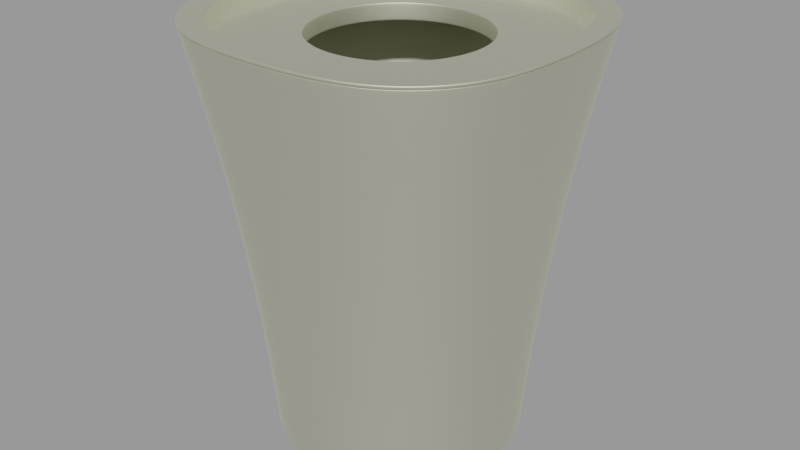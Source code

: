 # Source: trash_80d683a5-4af7-40d8-81dc-93b936b9ec29.blend  (saved by Blender 2.92.15; exported with 4.5.12 LTS)
import bpy
from mathutils import Matrix  # noqa: F401  (used for matrix-valued properties, if any)

bpy.ops.wm.read_factory_settings(use_empty=True)
scene = bpy.context.scene
scene.name = 'upload'

# ---- collections
col_trash = bpy.data.collections.new('Trash'); scene.collection.children.link(col_trash)

# ---- materials (node trees are filled in below, after node groups)
mat_trashcan = bpy.data.materials.new('TrashCan')
mat_trashcan.alpha_threshold = 0.0
mat_trashcan.use_transparent_shadow = False
mat_trashcan.use_raytrace_refraction = True
mat_trashcan.use_screen_refraction = True
mat_trashcan.thickness_mode = 'SLAB'
mat_trashcan.line_color = (0.0, 0.0, 0.0, 1.0)

# ---- material node trees
mat_trashcan.use_nodes = True; mat_trashcan.node_tree.nodes.clear()
_N = mat_trashcan.node_tree.nodes; _L = mat_trashcan.node_tree.links
n0 = _N.new('ShaderNodeOutputMaterial'); n0.name = 'Material Output'; n0.location = (300, 300)
n1 = _N.new('ShaderNodeRGB'); n1.name = 'RGB.002'; n1.location = (-268, -20)
n1.label = 'Black'
n1.outputs[0].default_value = (0.07324, 0.07324, 0.07324, 1.0)
n2 = _N.new('ShaderNodeRGB'); n2.name = 'RGB.001'; n2.location = (-267, 186)
n2.label = 'White'
n2.outputs[0].default_value = (0.9131, 0.9131, 0.9131, 1.0)
n3 = _N.new('ShaderNodeRGB'); n3.name = 'RGB'; n3.location = (-273, 388)
n3.label = 'Beige'
n3.outputs[0].default_value = (0.9131, 0.9131, 0.7157, 1.0)
n4 = _N.new('ShaderNodeBsdfPrincipled'); n4.name = 'Principled BSDF'; n4.location = (10, 300)
n4.distribution = 'GGX'
n4.subsurface_method = 'BURLEY'
n4.inputs[1].default_value = 1.0
n4.inputs[2].default_value = 0.6
n4.inputs[3].default_value = 1.45
n4.inputs[27].default_value = (0.0, 0.0, 0.0, 1.0)
n4.inputs[28].default_value = 1.0
_L.new(n4.outputs[0], n0.inputs[0])
_L.new(n3.outputs[0], n4.inputs[0])
n0.is_active_output = True

# ---- meshes
me_trash = bpy.data.meshes.new('Trash')
me_trash.from_pydata([(0.1077, 0.02138, 0.0), (0.02145, 0.1076, 0.0), (0.09128, 0.06095, 0.0), (0.06101, 0.09124, 0.0), (-0.1076, 0.02145, 0.0), (-0.02138, 0.1077, 0.0), (-0.09124, 0.06101, 0.0), (-0.06095, 0.09128, 0.0), (0.1076, -0.02145, 0.0), (0.02138, -0.1077, 0.0), (0.09124, -0.06101, 0.0), (0.06095, -0.09128, 0.0), (-0.1077, -0.02138, 0.0), (-0.02145, -0.1076, 0.0), (-0.09128, -0.06095, 0.0), (-0.06101, -0.09124, 0.0), (-0.03778, 0.1375, 0.2837), (-0.03289, 0.1266, 0.2138), (-0.02869, 0.1183, 0.1462), (-0.02491, 0.112, 0.07632), (-0.08695, 0.1232, 0.2837), (-0.07843, 0.1123, 0.2138), (-0.07151, 0.1036, 0.1462), (-0.06574, 0.09668, 0.07632), (-0.1232, 0.08696, 0.2837), (-0.1123, 0.07846, 0.2138), (-0.1036, 0.07154, 0.1462), (-0.09665, 0.06579, 0.07632), (-0.1375, 0.03779, 0.2837), (-0.1266, 0.03292, 0.2138), (-0.1183, 0.02873, 0.1462), (-0.112, 0.02496, 0.07632), (-0.1375, -0.03778, 0.2837), (-0.1266, -0.03289, 0.2138), (-0.1183, -0.02869, 0.1462), (-0.112, -0.02491, 0.07632), (-0.1232, -0.08695, 0.2837), (-0.1123, -0.07843, 0.2138), (-0.1036, -0.07151, 0.1462), (-0.09668, -0.06574, 0.07632), (-0.08696, -0.1232, 0.2837), (-0.07846, -0.1123, 0.2138), (-0.07154, -0.1036, 0.1462), (-0.06579, -0.09665, 0.07632), (-0.03779, -0.1375, 0.2837), (-0.03292, -0.1266, 0.2138), (-0.02873, -0.1183, 0.1462), (-0.02496, -0.112, 0.07632), (0.03778, -0.1375, 0.2837), (0.03289, -0.1266, 0.2138), (0.02869, -0.1183, 0.1462), (0.02491, -0.112, 0.07632), (0.08695, -0.1232, 0.2837), (0.07843, -0.1123, 0.2138), (0.07151, -0.1036, 0.1462), (0.06574, -0.09668, 0.07632), (0.1232, -0.08696, 0.2837), (0.1123, -0.07846, 0.2138), (0.1036, -0.07154, 0.1462), (0.09665, -0.06579, 0.07632), (0.1375, -0.03779, 0.2837), (0.1266, -0.03292, 0.2138), (0.1183, -0.02873, 0.1462), (0.112, -0.02496, 0.07632), (0.1375, 0.03778, 0.2837), (0.1266, 0.03289, 0.2138), (0.1183, 0.02869, 0.1462), (0.112, 0.02491, 0.07632), (0.1232, 0.08695, 0.2837), (0.1123, 0.07843, 0.2138), (0.1036, 0.07151, 0.1462), (0.09668, 0.06574, 0.07632), (0.08696, 0.1232, 0.2837), (0.07846, 0.1123, 0.2138), (0.07154, 0.1036, 0.1462), (0.06579, 0.09665, 0.07632), (0.03779, 0.1375, 0.2837), (0.03292, 0.1266, 0.2138), (0.02873, 0.1183, 0.1462), (0.02496, 0.112, 0.07632), (0.09873, 0.0196, 0.0), (0.01967, 0.09872, 0.0), (0.08371, 0.05589, 0.0), (0.05595, 0.08367, 0.0), (-0.09872, 0.01967, 0.0), (-0.0196, 0.09873, 0.0), (-0.08367, 0.05595, 0.0), (-0.05589, 0.08371, 0.0), (0.09872, -0.01967, 0.0), (0.0196, -0.09873, 0.0), (0.08367, -0.05595, 0.0), (0.05589, -0.08371, 0.0), (-0.09873, -0.0196, 0.0), (-0.01967, -0.09872, 0.0), (-0.08371, -0.05589, 0.0), (-0.05595, -0.08367, 0.0), (-0.04737, -0.07084, 0.009525), (-0.08358, -0.0166, 0.009525), (-0.07087, -0.04732, 0.009525), (0.0166, -0.08358, 0.009525), (0.04732, -0.07087, 0.009525), (0.08357, -0.01665, 0.009525), (0.07084, -0.04737, 0.009525), (-0.0166, 0.08358, 0.009525), (-0.04732, 0.07087, 0.009525), (-0.08357, 0.01665, 0.009525), (-0.07084, 0.04737, 0.009525), (0.01665, 0.08357, 0.009525), (0.04737, 0.07084, 0.009525), (0.08358, 0.0166, 0.009525), (0.07087, 0.04732, 0.009525), (-0.01665, -0.08357, 0.009525), (-1.046e-09, -1.603e-08, 0.009525), (0.05848, 0.08746, 0.0), (0.02056, 0.1032, 0.0), (-0.02049, 0.1032, 0.0), (0.1032, -0.02056, 0.0), (0.1032, 0.02049, 0.0), (-0.1032, -0.02049, 0.0), (-0.0875, -0.05842, 0.0), (-0.1032, 0.02056, 0.0), (-0.05848, -0.08746, 0.0), (0.08746, -0.05848, 0.0), (-0.02056, -0.1032, 0.0), (0.02049, -0.1032, 0.0), (-0.08746, 0.05848, 0.0), (0.05842, -0.0875, 0.0), (-0.05842, 0.0875, 0.0), (0.0875, 0.05842, 0.0), (0.04385, 0.1525, 0.36), (0.1525, 0.04385, 0.36), (0.09815, 0.1379, 0.36), (0.1379, 0.09815, 0.36), (-0.04385, 0.1525, 0.36), (-0.1525, 0.04385, 0.36), (-0.09815, 0.1379, 0.36), (-0.1379, 0.09815, 0.36), (0.04385, -0.1525, 0.36), (0.1525, -0.04385, 0.36), (0.09815, -0.1379, 0.36), (0.1379, -0.09815, 0.36), (-0.04385, -0.1525, 0.36), (-0.1525, -0.04385, 0.36), (-0.09815, -0.1379, 0.36), (-0.1379, -0.09815, 0.36), (0.03845, 0.1337, 0.36), (0.1337, 0.03845, 0.36), (0.08607, 0.1209, 0.36), (0.1209, 0.08607, 0.36), (-0.03845, 0.1337, 0.36), (-0.1337, 0.03845, 0.36), (-0.08607, 0.1209, 0.36), (-0.1209, 0.08607, 0.36), (0.03845, -0.1337, 0.36), (0.1337, -0.03845, 0.36), (0.08607, -0.1209, 0.36), (0.1209, -0.08607, 0.36), (-0.03845, -0.1337, 0.36), (-0.1337, -0.03845, 0.36), (-0.08607, -0.1209, 0.36), (-0.1209, -0.08607, 0.36), (0.03731, 0.1298, 0.345), (0.1298, 0.03731, 0.345), (0.08351, 0.1173, 0.345), (0.1173, 0.08351, 0.345), (-0.03731, 0.1298, 0.345), (-0.1298, 0.03731, 0.345), (-0.08351, 0.1173, 0.345), (-0.1173, 0.08351, 0.345), (0.03731, -0.1298, 0.345), (0.1298, -0.03731, 0.345), (0.08351, -0.1173, 0.345), (0.1173, -0.08351, 0.345), (-0.03731, -0.1298, 0.345), (-0.1298, -0.03731, 0.345), (-0.08351, -0.1173, 0.345), (-0.1173, -0.08351, 0.345), (0.01465, 0.07364, 0.345), (0.07364, 0.01465, 0.345), (0.04172, 0.06243, 0.345), (0.06243, 0.04172, 0.345), (-0.01465, 0.07364, 0.345), (-0.07364, 0.01465, 0.345), (-0.04172, 0.06243, 0.345), (-0.06243, 0.04172, 0.345), (0.01465, -0.07364, 0.345), (0.07364, -0.01465, 0.345), (0.04172, -0.06243, 0.345), (0.06243, -0.04172, 0.345), (-0.01465, -0.07364, 0.345), (-0.07364, -0.01465, 0.345), (-0.04172, -0.06243, 0.345), (-0.06243, -0.04172, 0.345), (0.01465, 0.07364, 0.33), (0.07364, 0.01465, 0.33), (0.04172, 0.06243, 0.33), (0.06243, 0.04172, 0.33), (-0.01465, 0.07364, 0.33), (-0.07364, 0.01465, 0.33), (-0.04172, 0.06243, 0.33), (-0.06243, 0.04172, 0.33), (0.01465, -0.07364, 0.33), (0.07364, -0.01465, 0.33), (0.04172, -0.06243, 0.33), (0.06243, -0.04172, 0.33), (-0.01465, -0.07364, 0.33), (-0.07364, -0.01465, 0.33), (-0.04172, -0.06243, 0.33), (-0.06243, -0.04172, 0.33), (0.01686, 0.08477, 0.33), (0.08477, 0.01686, 0.33), (0.04802, 0.07187, 0.33), (0.07187, 0.04802, 0.33), (-0.01686, 0.08477, 0.33), (-0.08477, 0.01686, 0.33), (-0.04802, 0.07187, 0.33), (-0.07187, 0.04802, 0.33), (0.01686, -0.08477, 0.33), (0.08477, -0.01686, 0.33), (0.04802, -0.07187, 0.33), (0.07187, -0.04802, 0.33), (-0.01686, -0.08477, 0.33), (-0.08477, -0.01686, 0.33), (-0.04802, -0.07187, 0.33), (-0.07187, -0.04802, 0.33), (0.09772, 0.1373, 0.3571), (0.1519, -0.04362, 0.3571), (-0.09772, -0.1373, 0.3571), (-0.1519, -0.04362, 0.3571), (-0.1373, 0.09772, 0.3571), (0.09772, -0.1373, 0.3571), (0.04362, -0.1519, 0.3571), (0.1373, 0.09772, 0.3571), (-0.1519, 0.04362, 0.3571), (-0.1373, -0.09772, 0.3571), (-0.04362, -0.1519, 0.3571), (-0.09772, 0.1373, 0.3571), (0.04362, 0.1519, 0.3571), (-0.04362, 0.1519, 0.3571), (0.1373, -0.09772, 0.3571), (0.1519, 0.04362, 0.3571), (0.09772, 0.1373, 0.3571), (0.1373, 0.09772, 0.3571), (0.1373, -0.09772, 0.3571), (0.09772, -0.1373, 0.3571), (0.04362, -0.1519, 0.3571), (-0.04362, -0.1519, 0.3571), (0.1519, -0.04362, 0.3571), (-0.1519, -0.04362, 0.3571), (-0.1519, 0.04362, 0.3571), (0.1519, 0.04362, 0.3571), (-0.09772, -0.1373, 0.3571), (-0.1373, -0.09772, 0.3571), (0.04362, 0.1519, 0.3571), (-0.09772, 0.1373, 0.3571), (-0.1373, 0.09772, 0.3571), (-0.04362, 0.1519, 0.3571), (0.09349, 0.1314, 0.3571), (0.1387, -0.03983, 0.3571), (-0.08922, -0.1254, 0.3571), (-0.1453, -0.04173, 0.3571), (-0.1314, 0.09349, 0.3571), (-0.1453, 0.04173, 0.3571), (0.1387, 0.03983, 0.3571), (0.1453, -0.04173, 0.3571), (-0.1387, -0.03983, 0.3571), (-0.09349, -0.1314, 0.3571), (-0.1254, -0.08922, 0.3571), (0.04173, 0.1453, 0.3571), (-0.08922, 0.1254, 0.3571), (-0.1254, 0.08922, 0.3571), (-0.03983, 0.1387, 0.3571), (0.09349, -0.1314, 0.3571), (0.04173, -0.1453, 0.3571), (0.1314, 0.09349, 0.3571), (-0.1314, -0.09349, 0.3571), (-0.03983, -0.1387, 0.3571), (-0.09349, 0.1314, 0.3571), (0.03983, 0.1387, 0.3571), (-0.04173, 0.1453, 0.3571), (0.1314, -0.09349, 0.3571), (0.08922, 0.1254, 0.3571), (0.1254, 0.08922, 0.3571), (0.1254, -0.08922, 0.3571), (0.08922, -0.1254, 0.3571), (0.03983, -0.1387, 0.3571), (-0.04173, -0.1453, 0.3571), (-0.1387, 0.03983, 0.3571), (0.1453, 0.04173, 0.3571)], [], [(79, 19, 18, 78), (6, 27, 23, 7), (4, 31, 27, 6), (4, 12, 35, 31), (12, 14, 39, 35), (14, 15, 43, 39), (15, 13, 47, 43), (9, 51, 47, 13), (11, 55, 51, 9), (10, 59, 55, 11), (8, 63, 59, 10), (0, 67, 63, 8), (0, 2, 71, 67), (2, 3, 75, 71), (3, 1, 79, 75), (1, 5, 19, 79), (78, 18, 17, 77), (77, 17, 16, 76), (246, 251, 40, 44), (7, 23, 19, 5), (19, 23, 22, 18), (18, 22, 21, 17), (17, 21, 20, 16), (23, 27, 26, 22), (22, 26, 25, 21), (21, 25, 24, 20), (27, 31, 30, 26), (26, 30, 29, 25), (25, 29, 28, 24), (250, 247, 60, 64), (31, 35, 34, 30), (30, 34, 33, 29), (29, 33, 32, 28), (255, 249, 134, 136), (35, 39, 38, 34), (34, 38, 37, 33), (33, 37, 36, 32), (252, 144, 142, 248), (39, 43, 42, 38), (38, 42, 41, 37), (37, 41, 40, 36), (43, 47, 46, 42), (42, 46, 45, 41), (41, 45, 44, 40), (47, 51, 50, 46), (46, 50, 49, 45), (45, 49, 48, 44), (51, 55, 54, 50), (50, 54, 53, 49), (49, 53, 52, 48), (254, 135, 133, 256), (55, 59, 58, 54), (54, 58, 57, 53), (53, 57, 56, 52), (238, 253, 76, 16), (59, 63, 62, 58), (58, 62, 61, 57), (57, 61, 60, 56), (229, 236, 20, 24), (63, 67, 66, 62), (62, 66, 65, 61), (61, 65, 64, 60), (237, 129, 131, 241), (67, 71, 70, 66), (66, 70, 69, 65), (65, 69, 68, 64), (227, 143, 144, 252), (71, 75, 74, 70), (70, 74, 73, 69), (69, 73, 72, 68), (75, 79, 78, 74), (74, 78, 77, 73), (73, 77, 76, 72), (242, 132, 130, 240), (114, 113, 83, 81), (115, 114, 81, 85), (117, 116, 88, 80), (119, 118, 92, 94), (118, 120, 84, 92), (121, 119, 94, 95), (116, 122, 90, 88), (124, 123, 93, 89), (120, 125, 86, 84), (123, 121, 95, 93), (122, 126, 91, 90), (125, 127, 87, 86), (128, 117, 80, 82), (126, 124, 89, 91), (127, 115, 85, 87), (113, 128, 82, 83), (84, 86, 106, 105), (95, 94, 98, 96), (81, 83, 108, 107), (94, 92, 97, 98), (83, 82, 110, 108), (91, 89, 99, 100), (89, 93, 111, 99), (82, 80, 109, 110), (90, 91, 100, 102), (92, 84, 105, 97), (88, 90, 102, 101), (80, 88, 101, 109), (87, 85, 103, 104), (85, 81, 107, 103), (86, 87, 104, 106), (93, 95, 96, 111), (111, 96, 112), (106, 104, 112), (103, 107, 112), (104, 103, 112), (109, 101, 112), (101, 102, 112), (97, 105, 112), (102, 100, 112), (110, 109, 112), (99, 111, 112), (100, 99, 112), (108, 110, 112), (98, 97, 112), (107, 108, 112), (96, 98, 112), (105, 106, 112), (3, 2, 128, 113), (7, 5, 115, 127), (11, 9, 124, 126), (2, 0, 117, 128), (6, 7, 127, 125), (10, 11, 126, 122), (13, 15, 121, 123), (4, 6, 125, 120), (9, 13, 123, 124), (8, 10, 122, 116), (15, 14, 119, 121), (12, 4, 120, 118), (14, 12, 118, 119), (0, 8, 116, 117), (5, 1, 114, 115), (1, 3, 113, 114), (249, 248, 142, 134), (226, 138, 140, 243), (245, 244, 139, 137), (235, 245, 137, 141), (244, 243, 140, 139), (241, 131, 132, 242), (140, 138, 154, 156), (130, 132, 148, 146), (134, 142, 158, 150), (139, 140, 156, 155), (132, 131, 147, 148), (137, 139, 155, 153), (131, 129, 145, 147), (142, 144, 160, 158), (136, 134, 150, 152), (144, 143, 159, 160), (135, 136, 152, 151), (143, 141, 157, 159), (133, 135, 151, 149), (138, 130, 146, 154), (129, 133, 149, 145), (141, 137, 153, 157), (146, 148, 164, 162), (150, 158, 174, 166), (155, 156, 172, 171), (148, 147, 163, 164), (153, 155, 171, 169), (147, 145, 161, 163), (158, 160, 176, 174), (152, 150, 166, 168), (160, 159, 175, 176), (151, 152, 168, 167), (159, 157, 173, 175), (149, 151, 167, 165), (154, 146, 162, 170), (145, 149, 165, 161), (157, 153, 169, 173), (156, 154, 170, 172), (165, 167, 183, 181), (170, 162, 178, 186), (161, 165, 181, 177), (173, 169, 185, 189), (172, 170, 186, 188), (162, 164, 180, 178), (166, 174, 190, 182), (171, 172, 188, 187), (164, 163, 179, 180), (169, 171, 187, 185), (163, 161, 177, 179), (174, 176, 192, 190), (168, 166, 182, 184), (176, 175, 191, 192), (167, 168, 184, 183), (175, 173, 189, 191), (188, 186, 202, 204), (178, 180, 196, 194), (182, 190, 206, 198), (187, 188, 204, 203), (180, 179, 195, 196), (185, 187, 203, 201), (179, 177, 193, 195), (190, 192, 208, 206), (184, 182, 198, 200), (192, 191, 207, 208), (183, 184, 200, 199), (191, 189, 205, 207), (181, 183, 199, 197), (186, 178, 194, 202), (177, 181, 197, 193), (189, 185, 201, 205), (207, 205, 221, 223), (197, 199, 215, 213), (202, 194, 210, 218), (193, 197, 213, 209), (205, 201, 217, 221), (204, 202, 218, 220), (194, 196, 212, 210), (198, 206, 222, 214), (203, 204, 220, 219), (196, 195, 211, 212), (201, 203, 219, 217), (195, 193, 209, 211), (206, 208, 224, 222), (200, 198, 214, 216), (208, 207, 223, 224), (199, 200, 216, 215), (72, 225, 232, 68), (52, 56, 239, 230), (44, 48, 231, 246), (48, 52, 230, 231), (60, 247, 239, 56), (28, 32, 228, 233), (68, 232, 250, 64), (40, 251, 234, 36), (76, 253, 225, 72), (136, 135, 254, 255), (133, 129, 237, 256), (20, 236, 238, 16), (36, 234, 228, 32), (24, 28, 233, 229), (130, 138, 226, 240), (141, 143, 227, 235), (227, 252, 267, 259), (231, 230, 272, 273), (237, 241, 281, 278), (246, 231, 273, 286), (236, 229, 261, 277), (235, 227, 259, 276), (253, 238, 279, 268), (240, 226, 258, 263), (254, 256, 271, 269), (228, 234, 275, 260), (252, 248, 265, 267), (233, 228, 260, 262), (249, 255, 270, 287), (241, 242, 282, 281), (229, 233, 262, 261), (247, 250, 288, 264), (243, 244, 284, 283), (234, 251, 266, 275), (251, 246, 286, 266), (245, 235, 276, 285), (256, 237, 278, 271), (225, 253, 268, 257), (244, 245, 285, 284), (238, 236, 277, 279), (232, 225, 257, 274), (226, 243, 283, 258), (255, 254, 269, 270), (250, 232, 274, 288), (248, 249, 287, 265), (239, 247, 264, 280), (242, 240, 263, 282), (230, 239, 280, 272)])
me_trash.polygons.foreach_set('use_smooth', [True] * 272)
_uv = me_trash.uv_layers.new(name='UVMap')
_uv.uv.foreach_set('vector', [0.0, 0.0, 0.0, 0.0, 0.0, 0.0, 0.0, 0.0, 0.0, 0.0, 0.0, 0.0, 0.0, 0.0, 0.0, 0.0, 0.0, 0.0, 0.0, 0.0, 0.0, 0.0, 0.0, 0.0, 0.0, 0.0, 0.0, 0.0, 0.0, 0.0, 0.0, 0.0, 0.0, 0.0, 0.0, 0.0, 0.0, 0.0, 0.0, 0.0, 0.0, 0.0, 0.0, 0.0, 0.0, 0.0, 0.0, 0.0, 0.0, 0.0, 0.0, 0.0, 0.0, 0.0, 0.0, 0.0, 0.0, 0.0, 0.0, 0.0, 0.0, 0.0, 0.0, 0.0, 0.0, 0.0, 0.0, 0.0, 0.0, 0.0, 0.0, 0.0, 0.0, 0.0, 0.0, 0.0, 0.0, 0.0, 0.0, 0.0, 0.0, 0.0, 0.0, 0.0, 0.0, 0.0, 0.0, 0.0, 0.0, 0.0, 0.0, 0.0, 0.0, 0.0, 0.0, 0.0, 0.0, 0.0, 0.0, 0.0, 0.0, 0.0, 0.0, 0.0, 0.0, 0.0, 0.0, 0.0, 0.0, 0.0, 0.0, 0.0, 0.0, 0.0, 0.0, 0.0, 0.0, 0.0, 0.0, 0.0, 0.0, 0.0, 0.0, 0.0, 0.0, 0.0, 0.0, 0.0, 0.0, 0.0, 0.0, 0.0, 0.0, 0.0, 0.0, 0.0, 0.0, 0.0, 0.0, 0.0, 0.0, 0.0, 0.0, 0.0, 0.0, 0.0, 0.0, 0.0, 0.0, 0.0, 0.0, 0.0, 0.0, 0.0, 0.0, 0.0, 0.0, 0.0, 0.0, 0.0, 0.0, 0.0, 0.0, 0.0, 0.0, 0.0, 0.0, 0.0, 0.0, 0.0, 0.0, 0.0, 0.0, 0.0, 0.0, 0.0, 0.0, 0.0, 0.0, 0.0, 0.0, 0.0, 0.0, 0.0, 0.0, 0.0, 0.0, 0.0, 0.0, 0.0, 0.0, 0.0, 0.0, 0.0, 0.0, 0.0, 0.0, 0.0, 0.0, 0.0, 0.0, 0.0, 0.0, 0.0, 0.0, 0.0, 0.0, 0.0, 0.0, 0.0, 0.0, 0.0, 0.0, 0.0, 0.0, 0.0, 0.0, 0.0, 0.0, 0.0, 0.0, 0.0, 0.0, 0.0, 0.0, 0.0, 0.0, 0.0, 0.0, 0.0, 0.0, 0.0, 0.0, 0.0, 0.0, 0.0, 0.0, 0.0, 0.0, 0.0, 0.0, 0.0, 0.0, 0.0, 0.0, 0.0, 0.0, 0.0, 0.0, 0.0, 0.0, 0.0, 0.0, 0.0, 0.0, 0.0, 0.0, 0.0, 0.0, 0.0, 0.0, 0.0, 0.0, 0.0, 0.0, 0.0, 0.0, 0.0, 0.0, 0.0, 0.0, 0.0, 0.0, 0.0, 0.0, 0.0, 0.0, 0.0, 0.0, 0.0, 0.0, 0.0, 0.0, 0.0, 0.0, 0.0, 0.0, 0.0, 0.0, 0.0, 0.0, 0.0, 0.0, 0.0, 0.0, 0.0, 0.0, 0.0, 0.0, 0.0, 0.0, 0.0, 0.0, 0.0, 0.0, 0.0, 0.0, 0.0, 0.0, 0.0, 0.0, 0.0, 0.0, 0.0, 0.0, 0.0, 0.0, 0.0, 0.0, 0.0, 0.0, 0.0, 0.0, 0.0, 0.0, 0.0, 0.0, 0.0, 0.0, 0.0, 0.0, 0.0, 0.0, 0.0, 0.0, 0.0, 0.0, 0.0, 0.0, 0.0, 0.0, 0.0, 0.0, 0.0, 0.0, 0.0, 0.0, 0.0, 0.0, 0.0, 0.0, 0.0, 0.0, 0.0, 0.0, 0.0, 0.0, 0.0, 0.0, 0.0, 0.0, 0.0, 0.0, 0.0, 0.0, 0.0, 0.0, 0.0, 0.0, 0.0, 0.0, 0.0, 0.0, 0.0, 0.0, 0.0, 0.0, 0.0, 0.0, 0.0, 0.0, 0.0, 0.0, 0.0, 0.0, 0.0, 0.0, 0.0, 0.0, 0.0, 0.0, 0.0, 0.0, 0.0, 0.0, 0.0, 0.0, 0.0, 0.0, 0.0, 0.0, 0.0, 0.0, 0.0, 0.0, 0.0, 0.0, 0.0, 0.0, 0.0, 0.0, 0.0, 0.0, 0.0, 0.0, 0.0, 0.0, 0.0, 0.0, 0.0, 0.0, 0.0, 0.0, 0.0, 0.0, 0.0, 0.0, 0.0, 0.0, 0.0, 0.0, 0.0, 0.0, 0.0, 0.0, 0.0, 0.0, 0.0, 0.0, 0.0, 0.0, 0.0, 0.0, 0.0, 0.0, 0.0, 0.0, 0.0, 0.0, 0.0, 0.0, 0.0, 0.0, 0.0, 0.0, 0.0, 0.0, 0.0, 0.0, 0.0, 0.0, 0.0, 0.0, 0.0, 0.0, 0.0, 0.0, 0.0, 0.0, 0.0, 0.0, 0.0, 0.0, 0.0, 0.0, 0.0, 0.0, 0.0, 0.0, 0.0, 0.0, 0.0, 0.0, 0.0, 0.0, 0.0, 0.0, 0.0, 0.0, 0.0, 0.0, 0.0, 0.0, 0.0, 0.0, 0.0, 0.0, 0.0, 0.0, 0.0, 0.0, 0.0, 0.0, 0.0, 0.0, 0.0, 0.0, 0.0, 0.0, 0.0, 0.0, 0.0, 0.0, 0.0, 0.0, 0.0, 0.0, 0.0, 0.0, 0.0, 0.0, 0.0, 0.0, 0.0, 0.0, 0.0, 0.0, 0.0, 0.0, 0.0, 0.0, 0.0, 0.0, 0.0, 0.0, 0.0, 0.0, 0.0, 0.0, 0.0, 0.0, 0.0, 0.0, 0.0, 0.0, 0.0, 0.0, 0.0, 0.0, 0.0, 0.0, 0.0, 0.0, 0.0, 0.0, 0.0, 0.0, 0.0, 0.0, 0.0, 0.0, 0.0, 0.0, 0.0, 0.0, 0.0, 0.0, 0.0, 0.0, 0.0, 0.0, 0.0, 0.0, 0.0, 0.0, 0.0, 0.0, 0.0, 0.0, 0.0, 0.0, 0.0, 0.0, 0.0, 0.0, 0.0, 0.0, 0.0, 0.0, 0.0, 0.0, 0.0, 0.0, 0.0, 0.0, 0.0, 0.0, 0.0, 0.0, 0.0, 0.0, 0.0, 0.0, 0.0, 0.0, 0.0, 0.0, 0.0, 0.0, 0.0, 0.0, 0.0, 0.0, 0.0, 0.0, 0.0, 0.0, 0.0, 0.0, 0.0, 0.0, 0.0, 0.0, 0.0, 0.0, 0.0, 0.0, 0.0, 0.0, 0.0, 0.0, 0.0, 0.0, 0.0, 0.0, 0.0, 0.0, 0.0, 0.0, 0.0, 0.0, 0.0, 0.0, 0.0, 0.0, 0.0, 0.0, 0.0, 0.0, 0.0, 0.0, 0.0, 0.0, 0.0, 0.0, 0.0, 0.0, 0.0, 0.0, 0.0, 0.0, 0.0, 0.0, 0.0, 0.0, 0.0, 0.0, 0.0, 0.0, 0.0, 0.0, 0.0, 0.0, 0.0, 0.0, 0.0, 0.0, 0.0, 0.0, 0.0, 0.0, 0.0, 0.0, 0.0, 0.0, 0.0, 0.0, 0.0, 0.0, 0.0, 0.0, 0.0, 0.0, 0.0, 0.0, 0.0, 0.0, 0.0, 0.0, 0.0, 0.0, 0.0, 0.0, 0.0, 0.0, 0.0, 0.0, 0.0, 0.0, 0.0, 0.0, 0.0, 0.0, 0.0, 0.0, 0.0, 0.0, 0.0, 0.0, 0.0, 0.0, 0.0, 0.0, 0.0, 0.0, 0.0, 0.0, 0.0, 0.0, 0.0, 0.0, 0.0, 0.0, 0.0, 0.0, 0.0, 0.0, 0.0, 0.0, 0.0, 0.0, 0.0, 0.0, 0.0, 0.0, 0.0, 0.0, 0.0, 0.0, 0.0, 0.0, 0.0, 0.0, 0.0, 0.0, 0.0, 0.0, 0.0, 0.0, 0.0, 0.0, 0.0, 0.0, 0.0, 0.0, 0.0, 0.0, 0.0, 0.0, 0.0, 0.0, 0.0, 0.0, 0.0, 0.0, 0.0, 0.0, 0.0, 0.0, 0.0, 0.0, 0.0, 0.0, 0.0, 0.0, 0.0, 0.0, 0.0, 0.0, 0.0, 0.0, 0.0, 0.0, 0.0, 0.0, 0.0, 0.0, 0.0, 0.0, 0.0, 0.0, 0.0, 0.0, 0.0, 0.0, 0.0, 0.0, 0.0, 0.0, 0.0, 0.0, 0.0, 0.0, 0.0, 0.0, 0.0, 0.0, 0.0, 0.0, 0.0, 0.0, 0.0, 0.0, 0.0, 0.0, 0.0, 0.0, 0.0, 0.0, 0.0, 0.0, 0.0, 0.0, 0.0, 0.0, 0.0, 0.0, 0.0, 0.0, 0.0, 0.0, 0.0, 0.0, 0.0, 0.0, 0.0, 0.0, 0.0, 0.0, 0.0, 0.0, 0.0, 0.0, 0.0, 0.0, 0.0, 0.0, 0.0, 0.0, 0.0, 0.0, 0.0, 0.0, 0.0, 0.0, 0.0, 0.0, 0.0, 0.0, 0.0, 0.0, 0.0, 0.0, 0.0, 0.0, 0.0, 0.0, 0.0, 0.0, 0.0, 0.0, 0.0, 0.0, 0.0, 0.0, 0.0, 0.0, 0.0, 0.0, 0.0, 0.0, 0.0, 0.0, 0.0, 0.0, 0.0, 0.0, 0.0, 0.0, 0.0, 0.0, 0.0, 0.0, 0.0, 0.0, 0.0, 0.0, 0.0, 0.0, 0.0, 0.0, 0.0, 0.0, 0.0, 0.0, 0.0, 0.0, 0.0, 0.0, 0.0, 0.0, 0.0, 0.0, 0.0, 0.0, 0.0, 0.0, 0.0, 0.0, 0.0, 0.0, 0.0, 0.0, 0.0, 0.0, 0.0, 0.0, 0.0, 0.0, 0.0, 0.0, 0.0, 0.0, 0.0, 0.0, 0.0, 0.0, 0.0, 0.0, 0.0, 0.0, 0.0, 0.0, 0.0, 0.0, 0.0, 0.0, 0.0, 0.0, 0.0, 0.0, 0.0, 0.0, 0.0, 0.0, 0.0, 0.0, 0.0, 0.0, 0.0, 0.0, 0.0, 0.0, 0.0, 0.0, 0.0, 0.0, 0.0, 0.0, 0.0, 0.0, 0.0, 0.0, 0.0, 0.0, 0.0, 0.0, 0.0, 0.0, 0.0, 0.0, 0.0, 0.0, 0.0, 0.0, 0.0, 0.0, 0.0, 0.0, 0.0, 0.0, 0.0, 0.0, 0.0, 0.0, 0.0, 0.0, 0.0, 0.0, 0.0, 0.0, 0.0, 0.0, 0.0, 0.0, 0.0, 0.0, 0.0, 0.0, 0.0, 0.0, 0.0, 0.0, 0.0, 0.0, 0.0, 0.0, 0.0, 0.0, 0.0, 0.0, 0.0, 0.0, 0.0, 0.0, 0.0, 0.0, 0.0, 0.0, 0.0, 0.0, 0.0, 0.0, 0.0, 0.0, 0.0, 0.0, 0.0, 0.0, 0.0, 0.0, 0.0, 0.0, 0.0, 0.0, 0.0, 0.0, 0.0, 0.0, 0.0, 0.0, 0.0, 0.0, 0.0, 0.0, 0.0, 0.0, 0.0, 0.0, 0.0, 0.0, 0.0, 0.0, 0.0, 0.0, 0.0, 0.0, 0.0, 0.0, 0.0, 0.0, 0.0, 0.0, 0.0, 0.0, 0.0, 0.0, 0.0, 0.0, 0.0, 0.0, 0.0, 0.0, 0.0, 0.0, 0.0, 0.0, 0.0, 0.0, 0.0, 0.0, 0.0, 0.0, 0.0, 0.0, 0.0, 0.0, 0.0, 0.0, 0.0, 0.0, 0.0, 0.0, 0.0, 0.0, 0.0, 0.0, 0.0, 0.0, 0.0, 0.0, 0.0, 0.0, 0.0, 0.0, 0.0, 0.0, 0.0, 0.0, 0.0, 0.0, 0.0, 0.0, 0.0, 0.0, 0.0, 0.0, 0.0, 0.0, 0.0, 0.0, 0.0, 0.0, 0.0, 0.0, 0.0, 0.0, 0.0, 0.0, 0.0, 0.0, 0.0, 0.0, 0.0, 0.0, 0.0, 0.0, 0.0, 0.0, 0.0, 0.0, 0.0, 0.0, 0.0, 0.0, 0.0, 0.0, 0.0, 0.0, 0.0, 0.0, 0.0, 0.0, 0.0, 0.0, 0.0, 0.0, 0.0, 0.0, 0.0, 0.0, 0.0, 0.0, 0.0, 0.0, 0.0, 0.0, 0.0, 0.0, 0.0, 0.0, 0.0, 0.0, 0.0, 0.0, 0.0, 0.0, 0.0, 0.0, 0.0, 0.0, 0.0, 0.0, 0.0, 0.0, 0.0, 0.0, 0.0, 0.0, 0.0, 0.0, 0.0, 0.0, 0.0, 0.0, 0.0, 0.0, 0.0, 0.0, 0.0, 0.0, 0.0, 0.0, 0.0, 0.0, 0.0, 0.0, 0.0, 0.0, 0.0, 0.0, 0.0, 0.0, 0.0, 0.0, 0.0, 0.0, 0.0, 0.0, 0.0, 0.0, 0.0, 0.0, 0.0, 0.0, 0.0, 0.0, 0.0, 0.0, 0.0, 0.0, 0.0, 0.0, 0.0, 0.0, 0.0, 0.0, 0.0, 0.0, 0.0, 0.0, 0.0, 0.0, 0.0, 0.0, 0.0, 0.0, 0.0, 0.0, 0.0, 0.0, 0.0, 0.0, 0.0, 0.0, 0.0, 0.0, 0.0, 0.0, 0.0, 0.0, 0.0, 0.0, 0.0, 0.0, 0.0, 0.0, 0.0, 0.0, 0.0, 0.0, 0.0, 0.0, 0.0, 0.0, 0.0, 0.0, 0.0, 0.0, 0.0, 0.0, 0.0, 0.0, 0.0, 0.0, 0.0, 0.0, 0.0, 0.0, 0.0, 0.0, 0.0, 0.0, 0.0, 0.0, 0.0, 0.0, 0.0, 0.0, 0.0, 0.0, 0.0, 0.0, 0.0, 0.0, 0.0, 0.0, 0.0, 0.0, 0.0, 0.0, 0.0, 0.0, 0.0, 0.0, 0.0, 0.0, 0.0, 0.0, 0.0, 0.0, 0.0, 0.0, 0.0, 0.0, 0.0, 0.0, 0.0, 0.0, 0.0, 0.0, 0.0, 0.0, 0.0, 0.0, 0.0, 0.0, 0.0, 0.0, 0.0, 0.0, 0.0, 0.0, 0.0, 0.0, 0.0, 0.0, 0.0, 0.0, 0.0, 0.0, 0.0, 0.0, 0.0, 0.0, 0.0, 0.0, 0.0, 0.0, 0.0, 0.0, 0.0, 0.0, 0.0, 0.0, 0.0, 0.0, 0.0, 0.0, 0.0, 0.0, 0.0, 0.0, 0.0, 0.0, 0.0, 0.0, 0.0, 0.0, 0.0, 0.0, 0.0, 0.0, 0.0, 0.0, 0.0, 0.0, 0.0, 0.0, 0.0, 0.0, 0.0, 0.0, 0.0, 0.0, 0.0, 0.0, 0.0, 0.0, 0.0, 0.0, 0.0, 0.0, 0.0, 0.0, 0.0, 0.0, 0.0, 0.0, 0.0, 0.0, 0.0, 0.0, 0.0, 0.0, 0.0, 0.0, 0.0, 0.0, 0.0, 0.0, 0.0, 0.0, 0.0, 0.0, 0.0, 0.0, 0.0, 0.0, 0.0, 0.0, 0.0, 0.0, 0.0, 0.0, 0.0, 0.0, 0.0, 0.0, 0.0, 0.0, 0.0, 0.0, 0.0, 0.0, 0.0, 0.0, 0.0, 0.0, 0.0, 0.0, 0.0, 0.0, 0.0, 0.0, 0.0, 0.0, 0.0, 0.0, 0.0, 0.0, 0.0, 0.0, 0.0, 0.0, 0.0, 0.0, 0.0, 0.0, 0.0, 0.0, 0.0, 0.0, 0.0, 0.0, 0.0, 0.0, 0.0, 0.0, 0.0, 0.0, 0.0, 0.0, 0.0, 0.0, 0.0, 0.0, 0.0, 0.0, 0.0, 0.0, 0.0, 0.0, 0.0, 0.0, 0.0, 0.0, 0.0, 0.0, 0.0, 0.0, 0.0, 0.0, 0.0, 0.0, 0.0, 0.0, 0.0, 0.0, 0.0, 0.0, 0.0, 0.0, 0.0, 0.0, 0.0, 0.0, 0.0, 0.0, 0.0, 0.0, 0.0, 0.0, 0.0, 0.0, 0.0, 0.0, 0.0, 0.0, 0.0, 0.0, 0.0, 0.0, 0.0, 0.0, 0.0, 0.0, 0.0, 0.0, 0.0, 0.0, 0.0, 0.0, 0.0, 0.0, 0.0, 0.0, 0.0, 0.0, 0.0, 0.0, 0.0, 0.0, 0.0, 0.0, 0.0, 0.0, 0.0, 0.0, 0.0, 0.0, 0.0, 0.0, 0.0, 0.0, 0.0, 0.0, 0.0, 0.0, 0.0, 0.0, 0.0, 0.0, 0.0, 0.0, 0.0, 0.0, 0.0, 0.0, 0.0, 0.0, 0.0, 0.0, 0.0, 0.0, 0.0, 0.0, 0.0, 0.0, 0.0, 0.0, 0.0, 0.0, 0.0, 0.0, 0.0, 0.0, 0.0, 0.0, 0.0, 0.0, 0.0, 0.0, 0.0, 0.0, 0.0, 0.0, 0.0, 0.0, 0.0, 0.0, 0.0, 0.0, 0.0, 0.0, 0.0, 0.0, 0.0, 0.0, 0.0, 0.0, 0.0, 0.0, 0.0, 0.0, 0.0, 0.0, 0.0, 0.0, 0.0, 0.0, 0.0, 0.0, 0.0, 0.0, 0.0, 0.0, 0.0, 0.0, 0.0, 0.0, 0.0, 0.0, 0.0, 0.0, 0.0, 0.0, 0.0, 0.0, 0.0, 0.0, 0.0, 0.0, 0.0, 0.0, 0.0, 0.0, 0.0, 0.0, 0.0, 0.0, 0.0, 0.0, 0.0, 0.0, 0.0, 0.0, 0.0, 0.0, 0.0, 0.0, 0.0, 0.0, 0.0, 0.0, 0.0, 0.0, 0.0, 0.0, 0.0, 0.0, 0.0, 0.0, 0.0, 0.0, 0.0, 0.0, 0.0, 0.0, 0.0, 0.0, 0.0, 0.0, 0.0, 0.0, 0.0, 0.0, 0.0, 0.0, 0.0, 0.0, 0.0, 0.0, 0.0, 0.0, 0.0, 0.0, 0.0, 0.0, 0.0, 0.0, 0.0, 0.0, 0.0, 0.0, 0.0, 0.0, 0.0, 0.0, 0.0, 0.0, 0.0, 0.0, 0.0, 0.0, 0.0, 0.0, 0.0, 0.0, 0.0, 0.0, 0.0, 0.0, 0.0, 0.0, 0.0, 0.0, 0.0, 0.0, 0.0, 0.0, 0.0, 0.0, 0.0, 0.0, 0.0, 0.0, 0.0, 0.0, 0.0, 0.0, 0.0, 0.0, 0.0, 0.0, 0.0, 0.0, 0.0, 0.0, 0.0, 0.0, 0.0, 0.0, 0.0, 0.0, 0.0, 0.0, 0.0, 0.0, 0.0, 0.0, 0.0, 0.0, 0.0, 0.0, 0.0, 0.0, 0.0, 0.0, 0.0, 0.0, 0.0, 0.0, 0.0, 0.0, 0.0, 0.0, 0.0, 0.0, 0.0, 0.0, 0.0, 0.0, 0.0, 0.0, 0.0, 0.0, 0.0, 0.0, 0.0, 0.0, 0.0, 0.0, 0.0, 0.0, 0.0, 0.0, 0.0, 0.0, 0.0, 0.0, 0.0, 0.0, 0.0, 0.0, 0.0, 0.0, 0.0, 0.0, 0.0, 0.0, 0.0, 0.0, 0.0, 0.0, 0.0, 0.0, 0.0, 0.0, 0.0, 0.0, 0.0, 0.0, 0.0, 0.0, 0.0, 0.0, 0.0, 0.0, 0.0, 0.0, 0.0, 0.0, 0.0, 0.0, 0.0, 0.0, 0.0, 0.0, 0.0, 0.0, 0.0, 0.0, 0.0, 0.0, 0.0, 0.0, 0.0, 0.0, 0.0, 0.0, 0.0, 0.0, 0.0, 0.0, 0.0, 0.0, 0.0, 0.0, 0.0, 0.0, 0.0, 0.0, 0.0, 0.0, 0.0, 0.0, 0.0, 0.0, 0.0, 0.0, 0.0, 0.0, 0.0, 0.0, 0.0, 0.0, 0.0, 0.0, 0.0, 0.0, 0.0, 0.0, 0.0, 0.0, 0.0, 0.0, 0.0, 0.0, 0.0, 0.0, 0.0, 0.0, 0.0, 0.0, 0.0, 0.0, 0.0, 0.0, 0.0, 0.0, 0.0, 0.0, 0.0, 0.0, 0.0, 0.0, 0.0, 0.0, 0.0, 0.0, 0.0, 0.0, 0.0, 0.0, 0.0, 0.0, 0.0, 0.0, 0.0, 0.0, 0.0, 0.0, 0.0, 0.0, 0.0, 0.0, 0.0, 0.0, 0.0, 0.0, 0.0, 0.0, 0.0, 0.0, 0.0, 0.0, 0.0, 0.0, 0.0, 0.0, 0.0, 0.0, 0.0, 0.0, 0.0, 0.0, 0.0, 0.0, 0.0, 0.0, 0.0, 0.0, 0.0, 0.0, 0.0, 0.0, 0.0, 0.0, 0.0, 0.0, 0.0, 0.0, 0.0, 0.0, 0.0, 0.0, 0.0, 0.0, 0.0, 0.0, 0.0, 0.0, 0.0, 0.0, 0.0, 0.0, 0.0, 0.0, 0.0, 0.0, 0.0, 0.0, 0.0, 0.0, 0.0, 0.0, 0.0, 0.0, 0.0, 0.0, 0.0, 0.0, 0.0, 0.0, 0.0, 0.0, 0.0, 0.0, 0.0, 0.0, 0.0, 0.0, 0.0, 0.0, 0.0, 0.0, 0.0, 0.0, 0.0, 0.0, 0.0, 0.0, 0.0, 0.0, 0.0, 0.0, 0.0, 0.0, 0.0, 0.0, 0.0, 0.0, 0.0, 0.0, 0.0, 0.0, 0.0, 0.0, 0.0, 0.0, 0.0, 0.0, 0.0, 0.0, 0.0, 0.0, 0.0, 0.0, 0.0, 0.0, 0.0, 0.0, 0.0, 0.0, 0.0, 0.0, 0.0, 0.0, 0.0, 0.0, 0.0, 0.0, 0.0, 0.0, 0.0, 0.0, 0.0, 0.0, 0.0, 0.0, 0.0, 0.0, 0.0, 0.0, 0.0, 0.0, 0.0, 0.0, 0.0, 0.0, 0.0, 0.0, 0.0, 0.0, 0.0, 0.0, 0.0, 0.0, 0.0, 0.0, 0.0, 0.0, 0.0, 0.0, 0.0, 0.0, 0.0, 0.0, 0.0, 0.0, 0.0, 0.0, 0.0, 0.0, 0.0, 0.0, 0.0, 0.0, 0.0, 0.0, 0.0, 0.0, 0.0, 0.0, 0.0, 0.0, 0.0, 0.0, 0.0, 0.0, 0.0, 0.0, 0.0])
me_trash.materials.append(mat_trashcan)
me_trash.use_remesh_fix_poles = True
me_trash.use_remesh_preserve_attributes = False
me_trash.use_mirror_vertex_groups = False
me_trash.update()

# ---- objects
ob_trash_001 = bpy.data.objects.new('Trash.001', me_trash)
ob_trash = bpy.data.objects.new('Trash', None)

# ---- transforms, parenting, visibility, modifiers, constraints
ob_trash_001.parent = ob_trash
ob_trash_001.location = (0.0, 0.0, 0.0)
ob_trash_001.lineart.crease_threshold = 0.0
_m = ob_trash_001.modifiers.new('Bevel', 'BEVEL')
_m.width = 0.001
_m.width_pct = 0.001
_m.segments = 2
_m = ob_trash_001.modifiers.new('Subdivision', 'SUBSURF')
_m.uv_smooth = 'PRESERVE_CORNERS'
_m.levels = 2
_m.render_levels = 4
_m.show_only_control_edges = False
_m = ob_trash_001.modifiers.new('Solidify', 'SOLIDIFY')
_m.thickness = 0.0001
ob_trash.location = (0.0, 0.0, 0.0)
ob_trash.lineart.crease_threshold = 0.0

# ---- collection membership
scene.collection.objects.link(ob_trash_001)
scene.collection.objects.link(ob_trash)
col_trash.objects.link(ob_trash_001)
col_trash.objects.link(ob_trash)

# ---- scene / render settings (as saved in the file)
scene.frame_start = 1; scene.frame_end = 250; scene.frame_set(1)
scene.render.engine = 'BLENDER_EEVEE_NEXT'
scene.render.image_settings.exr_codec = 'NONE'
scene.render.simplify_subdivision_render = 0
scene.render.simplify_child_particles_render = 0.0
scene.cycles.use_denoising = False
scene.cycles.samples = 128
scene.cycles.sampling_pattern = 'TABULATED_SOBOL'
scene.cycles.use_adaptive_sampling = False
scene.cycles.use_light_tree = False
scene.view_settings.view_transform = 'Filmic'
bpy.context.view_layer.update()

# ---- added for rendering (the .blend has no active camera and no usable light): camera, sun + grey world if the file has none
cam_auto = bpy.data.cameras.new('AutoCamera')
cam_auto.lens = 50.0
cam_auto.sensor_width = 36.0
cam_auto.clip_end = 1000.0
ob_auto_camera = bpy.data.objects.new('AutoCamera', cam_auto)
scene.collection.objects.link(ob_auto_camera)
ob_auto_camera.location = (0.518091, -0.621709, 0.594467)
ob_auto_camera.rotation_euler = (1.09748, -7.21219e-08, 0.694738)
scene.camera = ob_auto_camera
light_auto_sun = bpy.data.lights.new('AutoSun', 'SUN')
light_auto_sun.energy = 3.0
light_auto_sun.angle = 0.0523599
ob_auto_sun = bpy.data.objects.new('AutoSun', light_auto_sun)
scene.collection.objects.link(ob_auto_sun)
ob_auto_sun.rotation_euler = (0.872665, 0.174533, 0.523599)
if scene.world is None:
    world_auto = bpy.data.worlds.new('AutoWorld')
    world_auto.color = (0.3, 0.3, 0.3)
    scene.world = world_auto
bpy.context.view_layer.update()
